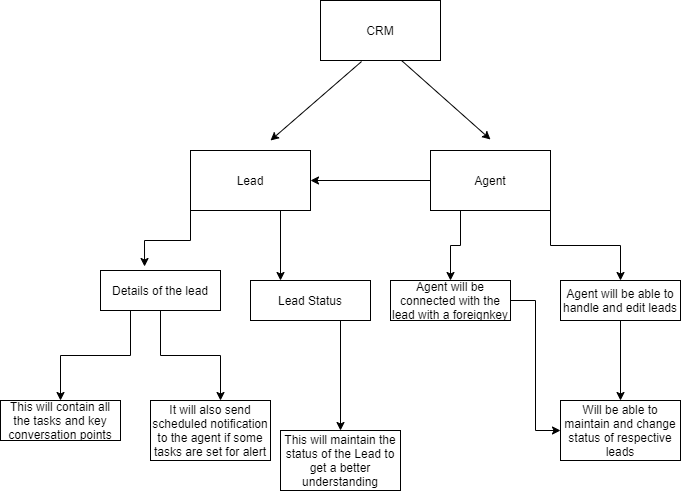

The diagram above was exported from draw.io. Its source (the exported page's mxGraphModel, read from the mxfile embedded in the PNG):
<mxGraphModel dx="1422" dy="762" grid="1" gridSize="10" guides="1" tooltips="1" connect="1" arrows="1" fold="1" page="1" pageScale="1" pageWidth="850" pageHeight="1100" math="0" shadow="0">
  <root>
    <mxCell id="0" />
    <mxCell id="1" parent="0" />
    <mxCell id="iDWu2wKTXrS_HQwOrw3b-1" value="CRM" style="rounded=0;whiteSpace=wrap;html=1;" parent="1" vertex="1">
      <mxGeometry x="340" y="40" width="120" height="60" as="geometry" />
    </mxCell>
    <mxCell id="iDWu2wKTXrS_HQwOrw3b-2" value="" style="endArrow=classic;html=1;exitX=0.342;exitY=1.017;exitDx=0;exitDy=0;exitPerimeter=0;" parent="1" source="iDWu2wKTXrS_HQwOrw3b-1" edge="1">
      <mxGeometry width="50" height="50" relative="1" as="geometry">
        <mxPoint x="360" y="100" as="sourcePoint" />
        <mxPoint x="290" y="180" as="targetPoint" />
      </mxGeometry>
    </mxCell>
    <mxCell id="iDWu2wKTXrS_HQwOrw3b-3" value="" style="endArrow=classic;html=1;exitX=0.342;exitY=1.017;exitDx=0;exitDy=0;exitPerimeter=0;" parent="1" edge="1">
      <mxGeometry width="50" height="50" relative="1" as="geometry">
        <mxPoint x="421.03999999999996" y="99.99999999999999" as="sourcePoint" />
        <mxPoint x="510" y="179" as="targetPoint" />
      </mxGeometry>
    </mxCell>
    <mxCell id="iDWu2wKTXrS_HQwOrw3b-17" style="edgeStyle=orthogonalEdgeStyle;rounded=0;orthogonalLoop=1;jettySize=auto;html=1;exitX=0;exitY=1;exitDx=0;exitDy=0;entryX=0.367;entryY=-0.1;entryDx=0;entryDy=0;entryPerimeter=0;" parent="1" source="iDWu2wKTXrS_HQwOrw3b-4" target="iDWu2wKTXrS_HQwOrw3b-8" edge="1">
      <mxGeometry relative="1" as="geometry" />
    </mxCell>
    <mxCell id="iDWu2wKTXrS_HQwOrw3b-18" style="edgeStyle=orthogonalEdgeStyle;rounded=0;orthogonalLoop=1;jettySize=auto;html=1;exitX=0.75;exitY=1;exitDx=0;exitDy=0;entryX=0.25;entryY=0;entryDx=0;entryDy=0;" parent="1" source="iDWu2wKTXrS_HQwOrw3b-4" target="iDWu2wKTXrS_HQwOrw3b-10" edge="1">
      <mxGeometry relative="1" as="geometry" />
    </mxCell>
    <mxCell id="iDWu2wKTXrS_HQwOrw3b-4" value="Lead" style="rounded=0;whiteSpace=wrap;html=1;" parent="1" vertex="1">
      <mxGeometry x="210" y="190" width="120" height="60" as="geometry" />
    </mxCell>
    <mxCell id="iDWu2wKTXrS_HQwOrw3b-14" style="edgeStyle=orthogonalEdgeStyle;rounded=0;orthogonalLoop=1;jettySize=auto;html=1;exitX=0.25;exitY=1;exitDx=0;exitDy=0;" parent="1" source="iDWu2wKTXrS_HQwOrw3b-5" target="iDWu2wKTXrS_HQwOrw3b-12" edge="1">
      <mxGeometry relative="1" as="geometry" />
    </mxCell>
    <mxCell id="iDWu2wKTXrS_HQwOrw3b-16" style="edgeStyle=orthogonalEdgeStyle;rounded=0;orthogonalLoop=1;jettySize=auto;html=1;exitX=0;exitY=0.5;exitDx=0;exitDy=0;entryX=1;entryY=0.5;entryDx=0;entryDy=0;" parent="1" source="iDWu2wKTXrS_HQwOrw3b-5" target="iDWu2wKTXrS_HQwOrw3b-4" edge="1">
      <mxGeometry relative="1" as="geometry" />
    </mxCell>
    <mxCell id="iDWu2wKTXrS_HQwOrw3b-19" style="edgeStyle=orthogonalEdgeStyle;rounded=0;orthogonalLoop=1;jettySize=auto;html=1;exitX=1;exitY=1;exitDx=0;exitDy=0;" parent="1" source="iDWu2wKTXrS_HQwOrw3b-5" edge="1">
      <mxGeometry relative="1" as="geometry">
        <mxPoint x="640" y="320" as="targetPoint" />
      </mxGeometry>
    </mxCell>
    <mxCell id="iDWu2wKTXrS_HQwOrw3b-5" value="Agent" style="rounded=0;whiteSpace=wrap;html=1;" parent="1" vertex="1">
      <mxGeometry x="450" y="190" width="120" height="60" as="geometry" />
    </mxCell>
    <mxCell id="iDWu2wKTXrS_HQwOrw3b-21" style="edgeStyle=orthogonalEdgeStyle;rounded=0;orthogonalLoop=1;jettySize=auto;html=1;exitX=0.25;exitY=1;exitDx=0;exitDy=0;entryX=0.5;entryY=0;entryDx=0;entryDy=0;" parent="1" source="iDWu2wKTXrS_HQwOrw3b-8" target="iDWu2wKTXrS_HQwOrw3b-22" edge="1">
      <mxGeometry relative="1" as="geometry">
        <mxPoint x="80" y="430" as="targetPoint" />
      </mxGeometry>
    </mxCell>
    <mxCell id="iDWu2wKTXrS_HQwOrw3b-23" style="edgeStyle=orthogonalEdgeStyle;rounded=0;orthogonalLoop=1;jettySize=auto;html=1;exitX=0.5;exitY=1;exitDx=0;exitDy=0;" parent="1" source="iDWu2wKTXrS_HQwOrw3b-8" edge="1">
      <mxGeometry relative="1" as="geometry">
        <mxPoint x="240" y="440" as="targetPoint" />
      </mxGeometry>
    </mxCell>
    <mxCell id="iDWu2wKTXrS_HQwOrw3b-8" value="Details of the lead" style="rounded=0;whiteSpace=wrap;html=1;" parent="1" vertex="1">
      <mxGeometry x="120" y="310" width="120" height="40" as="geometry" />
    </mxCell>
    <mxCell id="iDWu2wKTXrS_HQwOrw3b-25" style="edgeStyle=orthogonalEdgeStyle;rounded=0;orthogonalLoop=1;jettySize=auto;html=1;exitX=0.75;exitY=1;exitDx=0;exitDy=0;" parent="1" source="iDWu2wKTXrS_HQwOrw3b-10" edge="1">
      <mxGeometry relative="1" as="geometry">
        <mxPoint x="360" y="470" as="targetPoint" />
      </mxGeometry>
    </mxCell>
    <mxCell id="iDWu2wKTXrS_HQwOrw3b-10" value="Lead Status" style="rounded=0;whiteSpace=wrap;html=1;" parent="1" vertex="1">
      <mxGeometry x="270" y="320" width="120" height="40" as="geometry" />
    </mxCell>
    <mxCell id="iDWu2wKTXrS_HQwOrw3b-29" style="edgeStyle=orthogonalEdgeStyle;rounded=0;orthogonalLoop=1;jettySize=auto;html=1;exitX=1;exitY=0.5;exitDx=0;exitDy=0;entryX=0;entryY=0.5;entryDx=0;entryDy=0;" parent="1" source="iDWu2wKTXrS_HQwOrw3b-12" target="iDWu2wKTXrS_HQwOrw3b-28" edge="1">
      <mxGeometry relative="1" as="geometry" />
    </mxCell>
    <mxCell id="iDWu2wKTXrS_HQwOrw3b-12" value="Agent will be connected with the lead with a foreignkey" style="rounded=0;whiteSpace=wrap;html=1;" parent="1" vertex="1">
      <mxGeometry x="410" y="320" width="120" height="40" as="geometry" />
    </mxCell>
    <mxCell id="iDWu2wKTXrS_HQwOrw3b-27" style="edgeStyle=orthogonalEdgeStyle;rounded=0;orthogonalLoop=1;jettySize=auto;html=1;exitX=0.5;exitY=1;exitDx=0;exitDy=0;" parent="1" source="iDWu2wKTXrS_HQwOrw3b-20" edge="1">
      <mxGeometry relative="1" as="geometry">
        <mxPoint x="640" y="440" as="targetPoint" />
      </mxGeometry>
    </mxCell>
    <mxCell id="iDWu2wKTXrS_HQwOrw3b-20" value="Agent will be able to handle and edit leads" style="rounded=0;whiteSpace=wrap;html=1;" parent="1" vertex="1">
      <mxGeometry x="580" y="320" width="120" height="40" as="geometry" />
    </mxCell>
    <mxCell id="iDWu2wKTXrS_HQwOrw3b-22" value="This will contain all the tasks and key conversation points" style="rounded=0;whiteSpace=wrap;html=1;" parent="1" vertex="1">
      <mxGeometry x="20" y="440" width="120" height="40" as="geometry" />
    </mxCell>
    <mxCell id="iDWu2wKTXrS_HQwOrw3b-24" value="This will maintain the status of the Lead to get a better understanding" style="rounded=0;whiteSpace=wrap;html=1;" parent="1" vertex="1">
      <mxGeometry x="300" y="470" width="120" height="60" as="geometry" />
    </mxCell>
    <mxCell id="iDWu2wKTXrS_HQwOrw3b-26" value="It will also send scheduled notification to the agent if some tasks are set for alert" style="rounded=0;whiteSpace=wrap;html=1;" parent="1" vertex="1">
      <mxGeometry x="170" y="440" width="120" height="60" as="geometry" />
    </mxCell>
    <mxCell id="iDWu2wKTXrS_HQwOrw3b-28" value="Will be able to maintain and change status of respective leads" style="rounded=0;whiteSpace=wrap;html=1;" parent="1" vertex="1">
      <mxGeometry x="580" y="440" width="120" height="60" as="geometry" />
    </mxCell>
  </root>
</mxGraphModel>